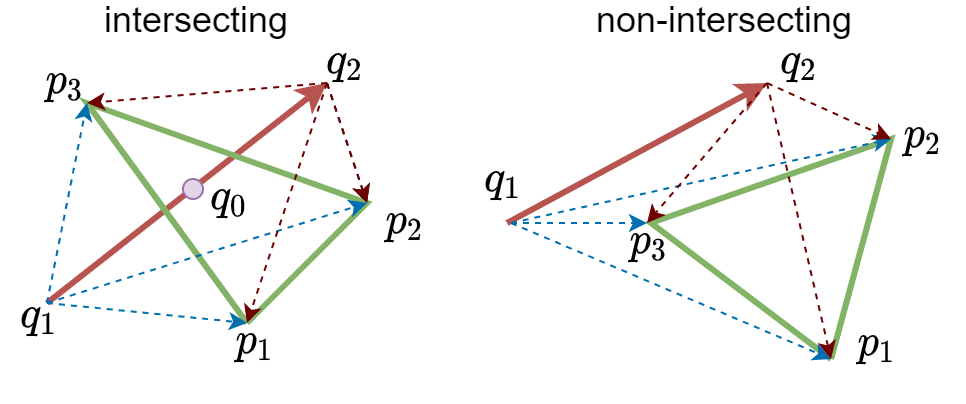

The diagram above was exported from draw.io. Its source (the exported page's mxGraphModel, read from the mxfile embedded in the PNG):
<mxGraphModel dx="530" dy="381" grid="1" gridSize="10" guides="1" tooltips="1" connect="1" arrows="1" fold="1" page="1" pageScale="1" pageWidth="850" pageHeight="1100" math="1" shadow="0">
  <root>
    <mxCell id="0" />
    <mxCell id="1" parent="0" />
    <mxCell id="2" value="" style="endArrow=classic;html=1;fillColor=#f8cecc;strokeColor=#b85450;strokeWidth=3;" parent="1" edge="1">
      <mxGeometry width="50" height="50" relative="1" as="geometry">
        <mxPoint x="200" y="410" as="sourcePoint" />
        <mxPoint x="340" y="300" as="targetPoint" />
      </mxGeometry>
    </mxCell>
    <mxCell id="6" value="" style="endArrow=none;html=1;fillColor=#d5e8d4;strokeColor=#82b366;strokeWidth=3;rounded=0;endFill=0;" parent="1" edge="1">
      <mxGeometry width="50" height="50" relative="1" as="geometry">
        <mxPoint x="300" y="420" as="sourcePoint" />
        <mxPoint x="300" y="420" as="targetPoint" />
        <Array as="points">
          <mxPoint x="360" y="360" />
          <mxPoint x="220" y="310" />
        </Array>
      </mxGeometry>
    </mxCell>
    <mxCell id="7" value="" style="endArrow=classic;html=1;dashed=1;fillColor=#1ba1e2;strokeColor=#006EAF;" parent="1" edge="1">
      <mxGeometry width="50" height="50" relative="1" as="geometry">
        <mxPoint x="200" y="410" as="sourcePoint" />
        <mxPoint x="300" y="420" as="targetPoint" />
      </mxGeometry>
    </mxCell>
    <mxCell id="8" value="" style="endArrow=classic;html=1;dashed=1;fillColor=#1ba1e2;strokeColor=#006EAF;" parent="1" edge="1">
      <mxGeometry width="50" height="50" relative="1" as="geometry">
        <mxPoint x="200" y="410" as="sourcePoint" />
        <mxPoint x="220" y="310" as="targetPoint" />
      </mxGeometry>
    </mxCell>
    <mxCell id="9" value="" style="endArrow=classic;html=1;dashed=1;fillColor=#1ba1e2;strokeColor=#006EAF;" parent="1" edge="1">
      <mxGeometry width="50" height="50" relative="1" as="geometry">
        <mxPoint x="200" y="410" as="sourcePoint" />
        <mxPoint x="360" y="360" as="targetPoint" />
      </mxGeometry>
    </mxCell>
    <mxCell id="10" value="" style="endArrow=classic;html=1;dashed=1;" parent="1" edge="1">
      <mxGeometry width="50" height="50" relative="1" as="geometry">
        <mxPoint x="340" y="300" as="sourcePoint" />
        <mxPoint x="360" y="360" as="targetPoint" />
      </mxGeometry>
    </mxCell>
    <mxCell id="11" value="" style="endArrow=classic;html=1;dashed=1;fillColor=#a20025;strokeColor=#6F0000;" parent="1" edge="1">
      <mxGeometry width="50" height="50" relative="1" as="geometry">
        <mxPoint x="340" y="300" as="sourcePoint" />
        <mxPoint x="300" y="420" as="targetPoint" />
      </mxGeometry>
    </mxCell>
    <mxCell id="12" value="" style="endArrow=classic;html=1;dashed=1;fillColor=#a20025;strokeColor=#6F0000;fontSize=18;labelBackgroundColor=#FFFFFF;" parent="1" edge="1">
      <mxGeometry width="50" height="50" relative="1" as="geometry">
        <mxPoint x="340" y="300" as="sourcePoint" />
        <mxPoint x="220" y="310" as="targetPoint" />
      </mxGeometry>
    </mxCell>
    <mxCell id="14" value="" style="endArrow=classic;html=1;dashed=1;fillColor=#a20025;strokeColor=#6F0000;" parent="1" edge="1">
      <mxGeometry width="50" height="50" relative="1" as="geometry">
        <mxPoint x="340" y="300" as="sourcePoint" />
        <mxPoint x="360" y="360" as="targetPoint" />
      </mxGeometry>
    </mxCell>
    <mxCell id="17" value="$$p_1$$" style="text;html=1;strokeColor=none;fillColor=none;align=center;verticalAlign=middle;whiteSpace=wrap;rounded=0;fontColor=#000000;fontSize=18;labelBackgroundColor=none;" parent="1" vertex="1">
      <mxGeometry x="285" y="420" width="40" height="20" as="geometry" />
    </mxCell>
    <mxCell id="18" value="$$p_2$$" style="text;html=1;strokeColor=none;fillColor=none;align=center;verticalAlign=middle;whiteSpace=wrap;rounded=0;fontColor=#000000;fontSize=18;labelBackgroundColor=none;" parent="1" vertex="1">
      <mxGeometry x="360" y="360" width="40" height="20" as="geometry" />
    </mxCell>
    <mxCell id="19" value="$$p_3$$" style="text;html=1;strokeColor=none;fillColor=none;align=center;verticalAlign=middle;whiteSpace=wrap;rounded=0;fontColor=#000000;fontSize=18;labelBackgroundColor=none;" parent="1" vertex="1">
      <mxGeometry x="190" y="290" width="40" height="20" as="geometry" />
    </mxCell>
    <mxCell id="20" value="$$q_2$$" style="text;html=1;strokeColor=none;fillColor=none;align=center;verticalAlign=middle;whiteSpace=wrap;rounded=0;fontColor=#000000;fontSize=18;labelBackgroundColor=none;" parent="1" vertex="1">
      <mxGeometry x="330" y="280" width="40" height="20" as="geometry" />
    </mxCell>
    <mxCell id="22" value="$$q_1$$" style="text;html=1;strokeColor=none;fillColor=none;align=center;verticalAlign=middle;whiteSpace=wrap;rounded=0;fontColor=#000000;fontSize=18;labelBackgroundColor=none;" parent="1" vertex="1">
      <mxGeometry x="177" y="407" width="40" height="20" as="geometry" />
    </mxCell>
    <mxCell id="23" value="" style="endArrow=classic;html=1;fillColor=#f8cecc;strokeColor=#b85450;strokeWidth=3;" parent="1" edge="1">
      <mxGeometry width="50" height="50" relative="1" as="geometry">
        <mxPoint x="430" y="370" as="sourcePoint" />
        <mxPoint x="560" y="300" as="targetPoint" />
      </mxGeometry>
    </mxCell>
    <mxCell id="24" value="" style="endArrow=none;html=1;fillColor=#d5e8d4;strokeColor=#82b366;strokeWidth=3;jumpSize=6;rounded=0;endFill=0;" parent="1" edge="1">
      <mxGeometry width="50" height="50" relative="1" as="geometry">
        <mxPoint x="592" y="438" as="sourcePoint" />
        <mxPoint x="592" y="438" as="targetPoint" />
        <Array as="points">
          <mxPoint x="622" y="328" />
          <mxPoint x="502" y="370" />
        </Array>
      </mxGeometry>
    </mxCell>
    <mxCell id="25" value="" style="endArrow=classic;html=1;dashed=1;fillColor=#1ba1e2;strokeColor=#006EAF;" parent="1" edge="1">
      <mxGeometry width="50" height="50" relative="1" as="geometry">
        <mxPoint x="432" y="370" as="sourcePoint" />
        <mxPoint x="592" y="438" as="targetPoint" />
      </mxGeometry>
    </mxCell>
    <mxCell id="26" value="" style="endArrow=classic;html=1;dashed=1;fillColor=#1ba1e2;strokeColor=#006EAF;" parent="1" edge="1">
      <mxGeometry width="50" height="50" relative="1" as="geometry">
        <mxPoint x="432" y="370" as="sourcePoint" />
        <mxPoint x="500" y="370" as="targetPoint" />
      </mxGeometry>
    </mxCell>
    <mxCell id="27" value="" style="endArrow=classic;html=1;dashed=1;fillColor=#1ba1e2;strokeColor=#006EAF;" parent="1" edge="1">
      <mxGeometry width="50" height="50" relative="1" as="geometry">
        <mxPoint x="432" y="370" as="sourcePoint" />
        <mxPoint x="622" y="328" as="targetPoint" />
      </mxGeometry>
    </mxCell>
    <mxCell id="29" value="" style="endArrow=classic;html=1;dashed=1;fillColor=#a20025;strokeColor=#6F0000;" parent="1" edge="1">
      <mxGeometry width="50" height="50" relative="1" as="geometry">
        <mxPoint x="560" y="300" as="sourcePoint" />
        <mxPoint x="592" y="438" as="targetPoint" />
      </mxGeometry>
    </mxCell>
    <mxCell id="30" value="" style="endArrow=classic;html=1;dashed=1;fillColor=#a20025;strokeColor=#6F0000;fontSize=18;labelBackgroundColor=#FFFFFF;" parent="1" edge="1">
      <mxGeometry width="50" height="50" relative="1" as="geometry">
        <mxPoint x="560" y="300" as="sourcePoint" />
        <mxPoint x="500" y="370" as="targetPoint" />
      </mxGeometry>
    </mxCell>
    <mxCell id="31" value="" style="endArrow=classic;html=1;dashed=1;fillColor=#a20025;strokeColor=#6F0000;" parent="1" edge="1">
      <mxGeometry width="50" height="50" relative="1" as="geometry">
        <mxPoint x="560" y="300" as="sourcePoint" />
        <mxPoint x="622" y="328" as="targetPoint" />
      </mxGeometry>
    </mxCell>
    <mxCell id="32" value="$$p_1$$" style="text;html=1;strokeColor=none;fillColor=none;align=center;verticalAlign=middle;whiteSpace=wrap;rounded=0;fontColor=#000000;fontSize=18;labelBackgroundColor=none;" parent="1" vertex="1">
      <mxGeometry x="596" y="421" width="40" height="20" as="geometry" />
    </mxCell>
    <mxCell id="33" value="$$p_2$$" style="text;html=1;strokeColor=none;fillColor=none;align=center;verticalAlign=middle;whiteSpace=wrap;rounded=0;fontColor=#000000;fontSize=18;labelBackgroundColor=none;" parent="1" vertex="1">
      <mxGeometry x="619" y="317" width="40" height="20" as="geometry" />
    </mxCell>
    <mxCell id="34" value="$$p_3$$" style="text;html=1;strokeColor=none;fillColor=none;align=center;verticalAlign=middle;whiteSpace=wrap;rounded=0;fontColor=#000000;fontSize=18;labelBackgroundColor=none;" parent="1" vertex="1">
      <mxGeometry x="482" y="370" width="40" height="20" as="geometry" />
    </mxCell>
    <mxCell id="35" value="$$q_2$$" style="text;html=1;strokeColor=none;fillColor=none;align=center;verticalAlign=middle;whiteSpace=wrap;rounded=0;fontColor=#000000;fontSize=18;labelBackgroundColor=none;" parent="1" vertex="1">
      <mxGeometry x="557" y="280" width="40" height="20" as="geometry" />
    </mxCell>
    <mxCell id="36" value="$$q_1$$" style="text;html=1;strokeColor=none;fillColor=none;align=center;verticalAlign=middle;whiteSpace=wrap;rounded=0;fontColor=#000000;fontSize=18;labelBackgroundColor=none;" parent="1" vertex="1">
      <mxGeometry x="409" y="339" width="40" height="20" as="geometry" />
    </mxCell>
    <mxCell id="37" value="intersecting" style="text;html=1;strokeColor=none;fillColor=none;align=center;verticalAlign=middle;whiteSpace=wrap;rounded=0;labelBackgroundColor=none;fontSize=18;" parent="1" vertex="1">
      <mxGeometry x="220" y="259" width="110" height="20" as="geometry" />
    </mxCell>
    <mxCell id="38" value="non-intersecting" style="text;html=1;strokeColor=none;fillColor=none;align=center;verticalAlign=middle;whiteSpace=wrap;rounded=0;labelBackgroundColor=none;fontSize=18;" parent="1" vertex="1">
      <mxGeometry x="459" y="259" width="160" height="20" as="geometry" />
    </mxCell>
    <mxCell id="39" value="$$q_0$$" style="text;html=1;strokeColor=none;fillColor=none;align=center;verticalAlign=middle;whiteSpace=wrap;rounded=0;fontColor=#000000;fontSize=18;labelBackgroundColor=none;" vertex="1" parent="1">
      <mxGeometry x="272" y="348" width="40" height="20" as="geometry" />
    </mxCell>
    <mxCell id="41" value="" style="ellipse;whiteSpace=wrap;html=1;aspect=fixed;fillColor=#e1d5e7;strokeColor=#9673a6;" vertex="1" parent="1">
      <mxGeometry x="268" y="348" width="10" height="10" as="geometry" />
    </mxCell>
  </root>
</mxGraphModel>